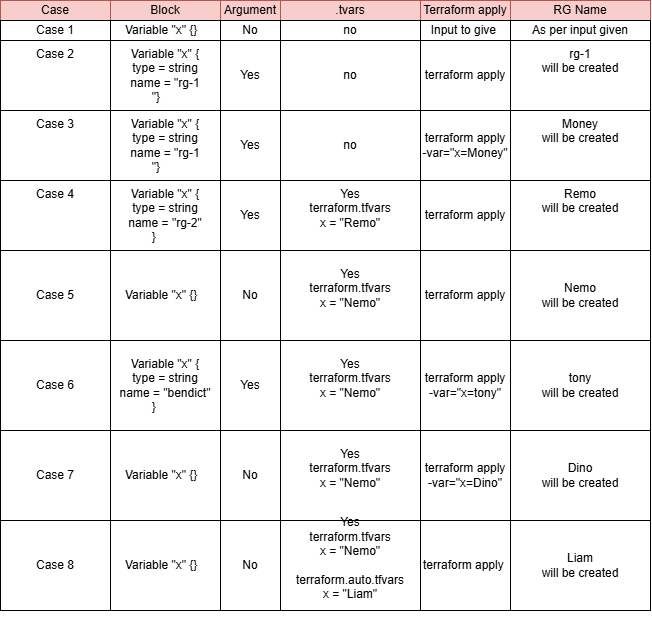

The diagram above was exported from draw.io. Its source (the exported page's mxGraphModel, read from the mxfile embedded in the PNG):
<mxGraphModel dx="852" dy="544" grid="1" gridSize="10" guides="1" tooltips="1" connect="1" arrows="1" fold="1" page="1" pageScale="1" pageWidth="850" pageHeight="1100" math="0" shadow="0">
  <root>
    <mxCell id="0" />
    <mxCell id="1" parent="0" />
    <mxCell id="2" parent="1" style="rounded=0;whiteSpace=wrap;html=1;fillColor=#f8cecc;strokeColor=#b85450;" value="Block" vertex="1">
      <mxGeometry height="20" width="110" x="130" y="270" as="geometry" />
    </mxCell>
    <mxCell id="3" parent="1" style="rounded=0;whiteSpace=wrap;html=1;fillColor=#f8cecc;strokeColor=#b85450;" value="Argument" vertex="1">
      <mxGeometry height="20" width="60" x="240" y="270" as="geometry" />
    </mxCell>
    <mxCell id="4" parent="1" style="rounded=0;whiteSpace=wrap;html=1;fillColor=#f8cecc;strokeColor=#b85450;" value="Terraform apply" vertex="1">
      <mxGeometry height="20" width="90" x="440" y="270" as="geometry" />
    </mxCell>
    <mxCell id="5" parent="1" style="rounded=0;whiteSpace=wrap;html=1;" value="Variable &quot;x&quot; {}&lt;span style=&quot;white-space: pre;&quot;&gt;&#09;&lt;/span&gt;" vertex="1">
      <mxGeometry height="20" width="110" x="130" y="290" as="geometry" />
    </mxCell>
    <mxCell id="6" parent="1" style="rounded=0;whiteSpace=wrap;html=1;" value="No" vertex="1">
      <mxGeometry height="20" width="60" x="240" y="290" as="geometry" />
    </mxCell>
    <mxCell id="7" parent="1" style="rounded=0;whiteSpace=wrap;html=1;" value="Input to give&amp;nbsp;" vertex="1">
      <mxGeometry height="20" width="90" x="440" y="290" as="geometry" />
    </mxCell>
    <mxCell id="8" parent="1" style="rounded=0;whiteSpace=wrap;html=1;fillColor=#f8cecc;strokeColor=#b85450;" value="RG Name" vertex="1">
      <mxGeometry height="20" width="140" x="530" y="270" as="geometry" />
    </mxCell>
    <mxCell id="9" parent="1" style="rounded=0;whiteSpace=wrap;html=1;" value="As per input given" vertex="1">
      <mxGeometry height="20" width="140" x="530" y="290" as="geometry" />
    </mxCell>
    <mxCell id="10" parent="1" style="rounded=0;whiteSpace=wrap;html=1;verticalAlign=top;" value="Variable &quot;x&quot; {&lt;div&gt;type = string&lt;/div&gt;&lt;div&gt;name = &quot;rg-1&lt;/div&gt;&lt;div&gt;&quot;}&lt;span style=&quot;white-space: pre;&quot;&gt;&#09;&lt;/span&gt;&lt;/div&gt;" vertex="1">
      <mxGeometry height="70" width="110" x="130" y="310" as="geometry" />
    </mxCell>
    <mxCell id="11" parent="1" style="rounded=0;whiteSpace=wrap;html=1;" value="Yes" vertex="1">
      <mxGeometry height="70" width="60" x="240" y="310" as="geometry" />
    </mxCell>
    <mxCell id="12" parent="1" style="rounded=0;whiteSpace=wrap;html=1;" value="Input to give&amp;nbsp;" vertex="1">
      <mxGeometry height="20" width="90" x="440" y="290" as="geometry" />
    </mxCell>
    <mxCell id="13" parent="1" style="rounded=0;whiteSpace=wrap;html=1;" value="Input to give&amp;nbsp;" vertex="1">
      <mxGeometry height="20" width="90" x="440" y="290" as="geometry" />
    </mxCell>
    <mxCell id="14" parent="1" style="rounded=0;whiteSpace=wrap;html=1;" value="terraform apply" vertex="1">
      <mxGeometry height="70" width="90" x="440" y="310" as="geometry" />
    </mxCell>
    <mxCell id="15" parent="1" style="rounded=0;whiteSpace=wrap;html=1;verticalAlign=top;" value="rg-1&lt;div&gt;will be created&lt;/div&gt;" vertex="1">
      <mxGeometry height="70" width="140" x="530" y="310" as="geometry" />
    </mxCell>
    <mxCell id="16" parent="1" style="rounded=0;whiteSpace=wrap;html=1;fillColor=#f8cecc;strokeColor=#b85450;" value=".tvars" vertex="1">
      <mxGeometry height="20" width="140" x="300" y="270" as="geometry" />
    </mxCell>
    <mxCell id="17" parent="1" style="rounded=0;whiteSpace=wrap;html=1;" value="no" vertex="1">
      <mxGeometry height="20" width="140" x="300" y="290" as="geometry" />
    </mxCell>
    <mxCell id="18" parent="1" style="rounded=0;whiteSpace=wrap;html=1;" value="no" vertex="1">
      <mxGeometry height="70" width="140" x="300" y="310" as="geometry" />
    </mxCell>
    <mxCell id="19" parent="1" style="rounded=0;whiteSpace=wrap;html=1;verticalAlign=top;" value="Variable &quot;x&quot; {&lt;div&gt;type = string&lt;/div&gt;&lt;div&gt;name = &quot;rg-2&lt;span style=&quot;background-color: transparent; color: light-dark(rgb(0, 0, 0), rgb(255, 255, 255));&quot;&gt;&quot;&lt;/span&gt;&lt;/div&gt;&lt;div&gt;&lt;span style=&quot;background-color: transparent; color: light-dark(rgb(0, 0, 0), rgb(255, 255, 255));&quot;&gt;}&lt;/span&gt;&lt;span style=&quot;background-color: transparent; color: light-dark(rgb(0, 0, 0), rgb(255, 255, 255)); white-space: pre;&quot;&gt;&#09;&lt;/span&gt;&lt;/div&gt;" vertex="1">
      <mxGeometry height="70" width="110" x="130" y="450" as="geometry" />
    </mxCell>
    <mxCell id="20" parent="1" style="rounded=0;whiteSpace=wrap;html=1;fillColor=#f8cecc;strokeColor=#b85450;" value="Case" vertex="1">
      <mxGeometry height="20" width="110" x="20" y="270" as="geometry" />
    </mxCell>
    <mxCell id="21" parent="1" style="rounded=0;whiteSpace=wrap;html=1;" value="Case 1" vertex="1">
      <mxGeometry height="20" width="110" x="20" y="290" as="geometry" />
    </mxCell>
    <mxCell id="22" parent="1" style="rounded=0;whiteSpace=wrap;html=1;verticalAlign=top;" value="Case 2" vertex="1">
      <mxGeometry height="70" width="110" x="20" y="310" as="geometry" />
    </mxCell>
    <mxCell id="23" parent="1" style="rounded=0;whiteSpace=wrap;html=1;verticalAlign=top;" value="Case 4" vertex="1">
      <mxGeometry height="70" width="110" x="20" y="450" as="geometry" />
    </mxCell>
    <mxCell id="24" parent="1" style="rounded=0;whiteSpace=wrap;html=1;" value="Yes" vertex="1">
      <mxGeometry height="70" width="60" x="240" y="450" as="geometry" />
    </mxCell>
    <mxCell id="25" parent="1" style="rounded=0;whiteSpace=wrap;html=1;" value="terraform apply" vertex="1">
      <mxGeometry height="70" width="90" x="440" y="450" as="geometry" />
    </mxCell>
    <mxCell id="26" parent="1" style="rounded=0;whiteSpace=wrap;html=1;verticalAlign=top;" value="Remo&lt;br&gt;&lt;div&gt;&lt;span style=&quot;background-color: transparent; color: light-dark(rgb(0, 0, 0), rgb(255, 255, 255));&quot;&gt;will be created&lt;/span&gt;&lt;/div&gt;" vertex="1">
      <mxGeometry height="70" width="140" x="530" y="450" as="geometry" />
    </mxCell>
    <mxCell id="27" parent="1" style="rounded=0;whiteSpace=wrap;html=1;verticalAlign=top;" value="Yes&lt;div&gt;terraform.tfvars&lt;/div&gt;&lt;div&gt;x = &quot;Remo&quot;&lt;/div&gt;&lt;div&gt;&lt;br&gt;&lt;/div&gt;" vertex="1">
      <mxGeometry height="70" width="140" x="300" y="450" as="geometry" />
    </mxCell>
    <mxCell id="28" parent="1" style="rounded=0;whiteSpace=wrap;html=1;" value="Variable &quot;x&quot; {}&lt;span style=&quot;white-space: pre;&quot;&gt;&#09;&lt;/span&gt;" vertex="1">
      <mxGeometry height="90" width="110" x="130" y="520" as="geometry" />
    </mxCell>
    <mxCell id="29" parent="1" style="rounded=0;whiteSpace=wrap;html=1;" value="No" vertex="1">
      <mxGeometry height="90" width="60" x="240" y="520" as="geometry" />
    </mxCell>
    <mxCell id="30" parent="1" style="rounded=0;whiteSpace=wrap;html=1;" value="Input to give&amp;nbsp;" vertex="1">
      <mxGeometry height="20" width="90" x="440" y="520" as="geometry" />
    </mxCell>
    <mxCell id="31" parent="1" style="rounded=0;whiteSpace=wrap;html=1;" value="Nemo&lt;div&gt;will be created&lt;/div&gt;" vertex="1">
      <mxGeometry height="90" width="140" x="530" y="520" as="geometry" />
    </mxCell>
    <mxCell id="32" parent="1" style="rounded=0;whiteSpace=wrap;html=1;" value="Input to give&amp;nbsp;" vertex="1">
      <mxGeometry height="20" width="90" x="440" y="520" as="geometry" />
    </mxCell>
    <mxCell id="33" parent="1" style="rounded=0;whiteSpace=wrap;html=1;" value="terraform apply" vertex="1">
      <mxGeometry height="90" width="90" x="440" y="520" as="geometry" />
    </mxCell>
    <mxCell id="34" parent="1" style="rounded=0;whiteSpace=wrap;html=1;" value="Yes&lt;div&gt;terraform.tfvars&lt;/div&gt;&lt;div&gt;x = &quot;Nemo&quot;&lt;/div&gt;&lt;div&gt;&lt;br&gt;&lt;/div&gt;" vertex="1">
      <mxGeometry height="90" width="140" x="300" y="520" as="geometry" />
    </mxCell>
    <mxCell id="35" parent="1" style="rounded=0;whiteSpace=wrap;html=1;" value="Case 5" vertex="1">
      <mxGeometry height="90" width="110" x="20" y="520" as="geometry" />
    </mxCell>
    <mxCell id="36" parent="1" style="rounded=0;whiteSpace=wrap;html=1;" value="Variable &quot;x&quot; {&lt;div&gt;type = string&lt;/div&gt;&lt;div&gt;name = &quot;bendict&quot;&lt;/div&gt;&lt;div&gt;}&lt;span style=&quot;white-space: pre;&quot;&gt;&#09;&lt;/span&gt;&lt;/div&gt;" vertex="1">
      <mxGeometry height="90" width="110" x="130" y="610" as="geometry" />
    </mxCell>
    <mxCell id="37" parent="1" style="rounded=0;whiteSpace=wrap;html=1;" value="Yes" vertex="1">
      <mxGeometry height="90" width="60" x="240" y="610" as="geometry" />
    </mxCell>
    <mxCell id="38" parent="1" style="rounded=0;whiteSpace=wrap;html=1;" value="Input to give&amp;nbsp;" vertex="1">
      <mxGeometry height="20" width="90" x="440" y="610" as="geometry" />
    </mxCell>
    <mxCell id="39" parent="1" style="rounded=0;whiteSpace=wrap;html=1;" value="tony&lt;br&gt;&lt;div&gt;will be created&lt;/div&gt;" vertex="1">
      <mxGeometry height="90" width="140" x="530" y="610" as="geometry" />
    </mxCell>
    <mxCell id="40" parent="1" style="rounded=0;whiteSpace=wrap;html=1;" value="Input to give&amp;nbsp;" vertex="1">
      <mxGeometry height="20" width="90" x="440" y="610" as="geometry" />
    </mxCell>
    <mxCell id="41" parent="1" style="rounded=0;whiteSpace=wrap;html=1;" value="terraform apply -var=&quot;x=tony&quot;" vertex="1">
      <mxGeometry height="90" width="90" x="440" y="610" as="geometry" />
    </mxCell>
    <mxCell id="42" parent="1" style="rounded=0;whiteSpace=wrap;html=1;" value="Yes&lt;div&gt;terraform.tfvars&lt;/div&gt;&lt;div&gt;x = &quot;Nemo&quot;&lt;/div&gt;&lt;div&gt;&lt;br&gt;&lt;/div&gt;" vertex="1">
      <mxGeometry height="90" width="140" x="300" y="610" as="geometry" />
    </mxCell>
    <mxCell id="43" parent="1" style="rounded=0;whiteSpace=wrap;html=1;" value="Case 6" vertex="1">
      <mxGeometry height="90" width="110" x="20" y="610" as="geometry" />
    </mxCell>
    <mxCell id="44" parent="1" style="rounded=0;whiteSpace=wrap;html=1;" value="Variable &quot;x&quot; {&lt;span style=&quot;background-color: transparent; color: light-dark(rgb(0, 0, 0), rgb(255, 255, 255));&quot;&gt;}&lt;/span&gt;&lt;span style=&quot;background-color: transparent; color: light-dark(rgb(0, 0, 0), rgb(255, 255, 255)); white-space: pre;&quot;&gt;&#09;&lt;/span&gt;" vertex="1">
      <mxGeometry height="90" width="110" x="130" y="700" as="geometry" />
    </mxCell>
    <mxCell id="45" parent="1" style="rounded=0;whiteSpace=wrap;html=1;" value="No" vertex="1">
      <mxGeometry height="90" width="60" x="240" y="700" as="geometry" />
    </mxCell>
    <mxCell id="46" parent="1" style="rounded=0;whiteSpace=wrap;html=1;" value="Input to give&amp;nbsp;" vertex="1">
      <mxGeometry height="20" width="90" x="440" y="700" as="geometry" />
    </mxCell>
    <mxCell id="47" parent="1" style="rounded=0;whiteSpace=wrap;html=1;" value="Dino&lt;br&gt;&lt;div&gt;will be created&lt;/div&gt;" vertex="1">
      <mxGeometry height="90" width="140" x="530" y="700" as="geometry" />
    </mxCell>
    <mxCell id="48" parent="1" style="rounded=0;whiteSpace=wrap;html=1;" value="Input to give&amp;nbsp;" vertex="1">
      <mxGeometry height="20" width="90" x="440" y="700" as="geometry" />
    </mxCell>
    <mxCell id="49" parent="1" style="rounded=0;whiteSpace=wrap;html=1;" value="terraform apply -var=&quot;x=Dino&quot;" vertex="1">
      <mxGeometry height="90" width="90" x="440" y="700" as="geometry" />
    </mxCell>
    <mxCell id="50" parent="1" style="rounded=0;whiteSpace=wrap;html=1;" value="Yes&lt;div&gt;terraform.tfvars&lt;/div&gt;&lt;div&gt;x = &quot;Nemo&quot;&lt;/div&gt;&lt;div&gt;&lt;br&gt;&lt;/div&gt;" vertex="1">
      <mxGeometry height="90" width="140" x="300" y="700" as="geometry" />
    </mxCell>
    <mxCell id="51" parent="1" style="rounded=0;whiteSpace=wrap;html=1;" value="Case 7" vertex="1">
      <mxGeometry height="90" width="110" x="20" y="700" as="geometry" />
    </mxCell>
    <mxCell id="52" parent="1" style="rounded=0;whiteSpace=wrap;html=1;" value="Variable &quot;x&quot; {&lt;span style=&quot;background-color: transparent; color: light-dark(rgb(0, 0, 0), rgb(255, 255, 255));&quot;&gt;}&lt;/span&gt;&lt;span style=&quot;background-color: transparent; color: light-dark(rgb(0, 0, 0), rgb(255, 255, 255)); white-space: pre;&quot;&gt;&#09;&lt;/span&gt;" vertex="1">
      <mxGeometry height="90" width="110" x="130" y="790" as="geometry" />
    </mxCell>
    <mxCell id="53" parent="1" style="rounded=0;whiteSpace=wrap;html=1;" value="No" vertex="1">
      <mxGeometry height="90" width="60" x="240" y="790" as="geometry" />
    </mxCell>
    <mxCell id="54" parent="1" style="rounded=0;whiteSpace=wrap;html=1;" value="Input to give&amp;nbsp;" vertex="1">
      <mxGeometry height="20" width="90" x="440" y="790" as="geometry" />
    </mxCell>
    <mxCell id="55" parent="1" style="rounded=0;whiteSpace=wrap;html=1;" value="Liam&lt;br&gt;&lt;div&gt;will be created&lt;/div&gt;" vertex="1">
      <mxGeometry height="90" width="140" x="530" y="790" as="geometry" />
    </mxCell>
    <mxCell id="56" parent="1" style="rounded=0;whiteSpace=wrap;html=1;" value="Input to give&amp;nbsp;" vertex="1">
      <mxGeometry height="20" width="90" x="440" y="790" as="geometry" />
    </mxCell>
    <mxCell id="57" parent="1" style="rounded=0;whiteSpace=wrap;html=1;" value="terraform apply&amp;nbsp;" vertex="1">
      <mxGeometry height="90" width="90" x="440" y="790" as="geometry" />
    </mxCell>
    <mxCell id="58" parent="1" style="rounded=0;whiteSpace=wrap;html=1;" value="Yes&lt;div&gt;terraform.tfvars&lt;/div&gt;&lt;div&gt;x = &quot;Nemo&quot;&lt;/div&gt;&lt;div&gt;&lt;br&gt;&lt;/div&gt;&lt;div&gt;terraform.auto.tfvars&lt;/div&gt;&lt;div&gt;x = &quot;Liam&quot;&lt;/div&gt;&lt;div&gt;&lt;br&gt;&lt;/div&gt;" vertex="1">
      <mxGeometry height="90" width="140" x="300" y="790" as="geometry" />
    </mxCell>
    <mxCell id="59" parent="1" style="rounded=0;whiteSpace=wrap;html=1;" value="Case 8" vertex="1">
      <mxGeometry height="90" width="110" x="20" y="790" as="geometry" />
    </mxCell>
    <mxCell id="60" parent="1" style="rounded=0;whiteSpace=wrap;html=1;verticalAlign=top;" value="Variable &quot;x&quot; {&lt;div&gt;type = string&lt;/div&gt;&lt;div&gt;name = &quot;rg-1&lt;/div&gt;&lt;div&gt;&quot;}&lt;span style=&quot;white-space: pre;&quot;&gt;&#09;&lt;/span&gt;&lt;/div&gt;" vertex="1">
      <mxGeometry height="70" width="110" x="130" y="380" as="geometry" />
    </mxCell>
    <mxCell id="61" parent="1" style="rounded=0;whiteSpace=wrap;html=1;" value="Yes" vertex="1">
      <mxGeometry height="70" width="60" x="240" y="380" as="geometry" />
    </mxCell>
    <mxCell id="62" parent="1" style="rounded=0;whiteSpace=wrap;html=1;" value="terraform apply&lt;div&gt;-var=&quot;x=Money&quot;&lt;/div&gt;" vertex="1">
      <mxGeometry height="70" width="90" x="440" y="380" as="geometry" />
    </mxCell>
    <mxCell id="63" parent="1" style="rounded=0;whiteSpace=wrap;html=1;verticalAlign=top;" value="Money&lt;br&gt;&lt;div&gt;will be created&lt;/div&gt;" vertex="1">
      <mxGeometry height="70" width="140" x="530" y="380" as="geometry" />
    </mxCell>
    <mxCell id="64" parent="1" style="rounded=0;whiteSpace=wrap;html=1;" value="no" vertex="1">
      <mxGeometry height="70" width="140" x="300" y="380" as="geometry" />
    </mxCell>
    <mxCell id="65" parent="1" style="rounded=0;whiteSpace=wrap;html=1;verticalAlign=top;" value="Case 3" vertex="1">
      <mxGeometry height="70" width="110" x="20" y="380" as="geometry" />
    </mxCell>
  </root>
</mxGraphModel>